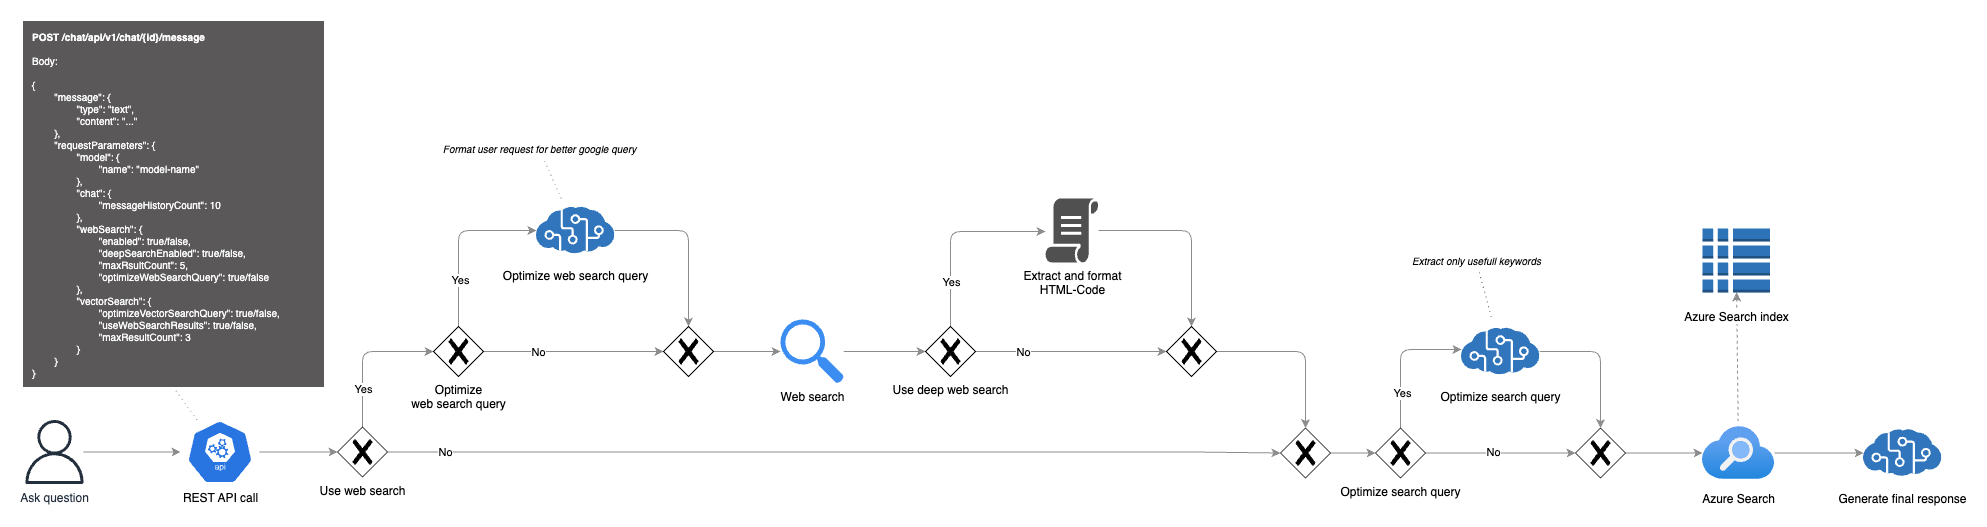

The diagram above was exported from draw.io. Its source (the exported page's mxGraphModel, read from the mxfile embedded in the PNG):
<mxGraphModel dx="1106" dy="1294" grid="0" gridSize="10" guides="1" tooltips="1" connect="1" arrows="1" fold="1" page="0" pageScale="1" pageWidth="827" pageHeight="1169" background="#ffffff" math="0" shadow="0">
  <root>
    <mxCell id="0" />
    <mxCell id="1" parent="0" />
    <mxCell id="41" style="edgeStyle=none;shape=connector;rounded=1;html=1;labelBackgroundColor=default;strokeColor=#8c8c8c;fontFamily=Helvetica;fontSize=11;fontColor=default;endArrow=classic;" parent="1" source="2" target="38" edge="1">
      <mxGeometry relative="1" as="geometry" />
    </mxCell>
    <mxCell id="2" value="Web search" style="sketch=0;html=1;aspect=fixed;strokeColor=none;shadow=0;align=center;verticalAlign=top;fillColor=#3B8DF1;shape=mxgraph.gcp2.search;labelPosition=center;verticalLabelPosition=bottom;" parent="1" vertex="1">
      <mxGeometry x="976" y="237.99999999999994" width="63.36" height="64" as="geometry" />
    </mxCell>
    <mxCell id="73" style="edgeStyle=orthogonalEdgeStyle;shape=connector;rounded=1;html=1;labelBackgroundColor=default;strokeColor=#8c8c8c;fontFamily=Helvetica;fontSize=11;fontColor=default;endArrow=classic;" parent="1" source="4" target="66" edge="1">
      <mxGeometry relative="1" as="geometry" />
    </mxCell>
    <mxCell id="78" style="shape=connector;rounded=1;html=1;labelBackgroundColor=default;strokeColor=#8c8c8c;fontFamily=Helvetica;fontSize=8;fontColor=default;endArrow=none;endFill=0;dashed=1;dashPattern=1 4;" parent="1" source="4" target="77" edge="1">
      <mxGeometry relative="1" as="geometry" />
    </mxCell>
    <mxCell id="4" value="Optimize web search query" style="sketch=0;html=1;points=[];align=center;image;fontSize=12;image=img/lib/mscae/Cognitive_Services.svg;" parent="1" vertex="1">
      <mxGeometry x="732" y="117" width="78.33" height="64" as="geometry" />
    </mxCell>
    <mxCell id="63" style="edgeStyle=orthogonalEdgeStyle;shape=connector;rounded=1;html=1;entryX=0.5;entryY=0;entryDx=0;entryDy=0;entryPerimeter=0;labelBackgroundColor=default;strokeColor=#8c8c8c;fontFamily=Helvetica;fontSize=11;fontColor=default;endArrow=classic;" parent="1" source="7" target="47" edge="1">
      <mxGeometry relative="1" as="geometry" />
    </mxCell>
    <mxCell id="7" value="Optimize search query" style="sketch=0;aspect=fixed;html=1;points=[];align=center;image;fontSize=12;image=img/lib/mscae/Cognitive_Services.svg;spacing=2;" parent="1" vertex="1">
      <mxGeometry x="1657" y="238" width="78.33" height="64" as="geometry" />
    </mxCell>
    <mxCell id="12" style="edgeStyle=none;html=1;strokeColor=#8c8c8c;" parent="1" source="8" target="9" edge="1">
      <mxGeometry relative="1" as="geometry" />
    </mxCell>
    <mxCell id="8" value="Ask question" style="sketch=0;outlineConnect=0;fontColor=#232F3E;gradientColor=none;fillColor=#232F3D;strokeColor=none;dashed=0;verticalLabelPosition=bottom;verticalAlign=top;align=center;html=1;fontSize=12;fontStyle=0;aspect=fixed;pointerEvents=1;shape=mxgraph.aws4.user;" parent="1" vertex="1">
      <mxGeometry x="218" y="338.5" width="64" height="64" as="geometry" />
    </mxCell>
    <mxCell id="15" style="edgeStyle=none;html=1;strokeColor=#8c8c8c;entryX=0;entryY=0.5;entryDx=0;entryDy=0;entryPerimeter=0;" parent="1" source="9" target="36" edge="1">
      <mxGeometry relative="1" as="geometry">
        <mxPoint x="525.0264504923382" y="370.8124049602443" as="targetPoint" />
      </mxGeometry>
    </mxCell>
    <mxCell id="64" style="shape=connector;rounded=1;html=1;labelBackgroundColor=default;strokeColor=#8c8c8c;fontFamily=Helvetica;fontSize=11;fontColor=default;endArrow=none;entryX=0.5;entryY=1;entryDx=0;entryDy=0;dashed=1;dashPattern=1 4;endFill=0;" parent="1" source="9" target="53" edge="1">
      <mxGeometry relative="1" as="geometry" />
    </mxCell>
    <mxCell id="9" value="REST API call" style="sketch=0;html=1;dashed=0;whitespace=wrap;fillColor=#2875E2;strokeColor=#ffffff;points=[[0.005,0.63,0],[0.1,0.2,0],[0.9,0.2,0],[0.5,0,0],[0.995,0.63,0],[0.72,0.99,0],[0.5,1,0],[0.28,0.99,0]];verticalLabelPosition=bottom;align=center;verticalAlign=top;shape=mxgraph.kubernetes.icon;prIcon=api;labelBackgroundColor=default;" parent="1" vertex="1">
      <mxGeometry x="376" y="338.5" width="79" height="64" as="geometry" />
    </mxCell>
    <mxCell id="13" value="Generate final response" style="sketch=0;aspect=fixed;html=1;points=[];align=center;image;fontSize=12;image=img/lib/mscae/Cognitive_Services.svg;" parent="1" vertex="1">
      <mxGeometry x="2059" y="339.5" width="78.33" height="64" as="geometry" />
    </mxCell>
    <mxCell id="17" style="edgeStyle=orthogonalEdgeStyle;html=1;strokeColor=#8c8c8c;exitX=1;exitY=0.5;exitDx=0;exitDy=0;exitPerimeter=0;entryX=0;entryY=0.5;entryDx=0;entryDy=0;entryPerimeter=0;" parent="1" source="36" target="55" edge="1">
      <mxGeometry relative="1" as="geometry">
        <mxPoint x="558" y="382.5" as="sourcePoint" />
        <Array as="points">
          <mxPoint x="1386" y="371" />
          <mxPoint x="1386" y="372" />
        </Array>
      </mxGeometry>
    </mxCell>
    <mxCell id="26" value="No" style="edgeLabel;html=1;align=center;verticalAlign=middle;resizable=0;points=[];" parent="17" vertex="1" connectable="0">
      <mxGeometry x="-0.2503" y="2" relative="1" as="geometry">
        <mxPoint x="-278" y="2" as="offset" />
      </mxGeometry>
    </mxCell>
    <mxCell id="21" style="edgeStyle=none;html=1;strokeColor=#8c8c8c;" parent="1" source="18" target="13" edge="1">
      <mxGeometry relative="1" as="geometry" />
    </mxCell>
    <mxCell id="18" value="Azure Search" style="aspect=fixed;html=1;points=[];align=center;image;fontSize=12;image=img/lib/azure2/app_services/Search_Services.svg;" parent="1" vertex="1">
      <mxGeometry x="1898" y="339.5" width="72" height="64" as="geometry" />
    </mxCell>
    <mxCell id="23" style="edgeStyle=none;html=1;strokeColor=#8c8c8c;dashed=1;startArrow=classic;startFill=1;endArrow=none;endFill=0;" parent="1" source="22" target="18" edge="1">
      <mxGeometry relative="1" as="geometry" />
    </mxCell>
    <mxCell id="22" value="Azure Search index" style="outlineConnect=0;dashed=0;verticalLabelPosition=bottom;verticalAlign=top;align=center;html=1;shape=mxgraph.aws3.global_secondary_index;fillColor=#2E73B8;gradientColor=none;spacingTop=11;labelBackgroundColor=default;" parent="1" vertex="1">
      <mxGeometry x="1898" y="147" width="67.5" height="64" as="geometry" />
    </mxCell>
    <mxCell id="30" style="edgeStyle=orthogonalEdgeStyle;html=1;strokeColor=#8c8c8c;entryX=0.5;entryY=0;entryDx=0;entryDy=0;entryPerimeter=0;" parent="1" source="27" target="44" edge="1">
      <mxGeometry relative="1" as="geometry" />
    </mxCell>
    <mxCell id="27" value="Extract and format&lt;br&gt;HTML-Code" style="sketch=0;pointerEvents=1;shadow=0;dashed=0;html=1;strokeColor=none;fillColor=#505050;labelPosition=center;verticalLabelPosition=bottom;verticalAlign=top;outlineConnect=0;align=center;shape=mxgraph.office.concepts.script;" parent="1" vertex="1">
      <mxGeometry x="1241" y="117" width="53" height="64" as="geometry" />
    </mxCell>
    <mxCell id="34" style="edgeStyle=none;html=1;startArrow=none;startFill=0;endArrow=none;endFill=0;dashed=1;dashPattern=1 4;strokeColor=#4F4F4F;" parent="1" source="33" target="7" edge="1">
      <mxGeometry relative="1" as="geometry" />
    </mxCell>
    <mxCell id="33" value="Extract only usefull keywords" style="text;html=1;align=center;verticalAlign=middle;resizable=0;points=[];autosize=1;strokeColor=none;fillColor=none;fontStyle=2;fontSize=10;" parent="1" vertex="1">
      <mxGeometry x="1598" y="167" width="147" height="24" as="geometry" />
    </mxCell>
    <mxCell id="70" style="edgeStyle=orthogonalEdgeStyle;shape=connector;rounded=1;html=1;entryX=0;entryY=0.5;entryDx=0;entryDy=0;entryPerimeter=0;labelBackgroundColor=default;strokeColor=#8c8c8c;fontFamily=Helvetica;fontSize=11;fontColor=default;endArrow=classic;" parent="1" source="36" target="65" edge="1">
      <mxGeometry relative="1" as="geometry">
        <Array as="points">
          <mxPoint x="558" y="270" />
        </Array>
      </mxGeometry>
    </mxCell>
    <mxCell id="79" value="Yes" style="edgeLabel;html=1;align=center;verticalAlign=middle;resizable=0;points=[];" parent="70" vertex="1" connectable="0">
      <mxGeometry x="-0.4171" y="1" relative="1" as="geometry">
        <mxPoint x="1" y="4" as="offset" />
      </mxGeometry>
    </mxCell>
    <mxCell id="36" value="Use web search" style="points=[[0.25,0.25,0],[0.5,0,0],[0.75,0.25,0],[1,0.5,0],[0.75,0.75,0],[0.5,1,0],[0.25,0.75,0],[0,0.5,0]];shape=mxgraph.bpmn.gateway2;html=1;verticalLabelPosition=bottom;labelBackgroundColor=#ffffff;verticalAlign=top;align=center;perimeter=rhombusPerimeter;outlineConnect=0;outline=none;symbol=none;gwType=exclusive;" parent="1" vertex="1">
      <mxGeometry x="533" y="345.5" width="50" height="50" as="geometry" />
    </mxCell>
    <mxCell id="43" style="edgeStyle=orthogonalEdgeStyle;shape=connector;rounded=1;html=1;labelBackgroundColor=default;strokeColor=#8c8c8c;fontFamily=Helvetica;fontSize=11;fontColor=default;endArrow=classic;exitX=0.5;exitY=0;exitDx=0;exitDy=0;exitPerimeter=0;" parent="1" source="38" target="27" edge="1">
      <mxGeometry relative="1" as="geometry">
        <Array as="points">
          <mxPoint x="1146" y="150" />
        </Array>
      </mxGeometry>
    </mxCell>
    <mxCell id="51" value="Yes" style="edgeLabel;html=1;align=center;verticalAlign=middle;resizable=0;points=[];" parent="43" vertex="1" connectable="0">
      <mxGeometry x="-0.5874" y="1" relative="1" as="geometry">
        <mxPoint x="1" y="-6" as="offset" />
      </mxGeometry>
    </mxCell>
    <mxCell id="45" style="edgeStyle=orthogonalEdgeStyle;shape=connector;rounded=1;html=1;entryX=0;entryY=0.5;entryDx=0;entryDy=0;entryPerimeter=0;labelBackgroundColor=default;strokeColor=#8c8c8c;fontFamily=Helvetica;fontSize=11;fontColor=default;endArrow=classic;" parent="1" source="38" target="44" edge="1">
      <mxGeometry relative="1" as="geometry" />
    </mxCell>
    <mxCell id="52" value="No" style="edgeLabel;html=1;align=center;verticalAlign=middle;resizable=0;points=[];" parent="45" vertex="1" connectable="0">
      <mxGeometry x="-0.2188" y="2" relative="1" as="geometry">
        <mxPoint x="-27" y="2" as="offset" />
      </mxGeometry>
    </mxCell>
    <mxCell id="38" value="Use deep web search" style="points=[[0.25,0.25,0],[0.5,0,0],[0.75,0.25,0],[1,0.5,0],[0.75,0.75,0],[0.5,1,0],[0.25,0.75,0],[0,0.5,0]];shape=mxgraph.bpmn.gateway2;html=1;verticalLabelPosition=bottom;labelBackgroundColor=#ffffff;verticalAlign=top;align=center;perimeter=rhombusPerimeter;outlineConnect=0;outline=none;symbol=none;gwType=exclusive;" parent="1" vertex="1">
      <mxGeometry x="1121" y="245" width="50" height="50" as="geometry" />
    </mxCell>
    <mxCell id="46" style="edgeStyle=orthogonalEdgeStyle;shape=connector;rounded=1;html=1;labelBackgroundColor=default;strokeColor=#8c8c8c;fontFamily=Helvetica;fontSize=11;fontColor=default;endArrow=classic;entryX=0.5;entryY=0;entryDx=0;entryDy=0;entryPerimeter=0;" parent="1" source="44" target="55" edge="1">
      <mxGeometry relative="1" as="geometry" />
    </mxCell>
    <mxCell id="44" value="" style="points=[[0.25,0.25,0],[0.5,0,0],[0.75,0.25,0],[1,0.5,0],[0.75,0.75,0],[0.5,1,0],[0.25,0.75,0],[0,0.5,0]];shape=mxgraph.bpmn.gateway2;html=1;verticalLabelPosition=bottom;labelBackgroundColor=#ffffff;verticalAlign=top;align=center;perimeter=rhombusPerimeter;outlineConnect=0;outline=none;symbol=none;gwType=exclusive;" parent="1" vertex="1">
      <mxGeometry x="1362" y="245" width="50" height="50" as="geometry" />
    </mxCell>
    <mxCell id="50" style="edgeStyle=orthogonalEdgeStyle;shape=connector;rounded=1;html=1;labelBackgroundColor=default;strokeColor=#8c8c8c;fontFamily=Helvetica;fontSize=11;fontColor=default;endArrow=classic;" parent="1" source="47" target="18" edge="1">
      <mxGeometry relative="1" as="geometry" />
    </mxCell>
    <mxCell id="47" value="" style="points=[[0.25,0.25,0],[0.5,0,0],[0.75,0.25,0],[1,0.5,0],[0.75,0.75,0],[0.5,1,0],[0.25,0.75,0],[0,0.5,0]];shape=mxgraph.bpmn.gateway2;html=1;verticalLabelPosition=bottom;labelBackgroundColor=#ffffff;verticalAlign=top;align=center;perimeter=rhombusPerimeter;outlineConnect=0;outline=none;symbol=none;gwType=exclusive;" parent="1" vertex="1">
      <mxGeometry x="1771" y="346.5" width="50" height="50" as="geometry" />
    </mxCell>
    <mxCell id="53" value="&lt;font style=&quot;font-size: 10px;&quot;&gt;&lt;b style=&quot;font-size: 10px;&quot;&gt;POST /chat/api/v1/chat/{id}/message&lt;br style=&quot;font-size: 10px;&quot;&gt;&lt;/b&gt;&lt;br style=&quot;font-size: 10px;&quot;&gt;Body:&lt;br style=&quot;font-size: 10px;&quot;&gt;&lt;br style=&quot;font-size: 10px;&quot;&gt;&#09;{&lt;br style=&quot;font-size: 10px;&quot;&gt;&#09;&#09;&#09;&lt;span style=&quot;white-space: pre; font-size: 10px;&quot;&gt;&#09;&lt;/span&gt;&quot;message&quot;: {&lt;br style=&quot;font-size: 10px;&quot;&gt;&lt;span style=&quot;white-space: pre; font-size: 10px;&quot;&gt;&#09;&lt;/span&gt;&lt;span style=&quot;white-space: pre; font-size: 10px;&quot;&gt;&#09;&lt;/span&gt;&quot;type&quot;: &quot;text&quot;,&lt;br style=&quot;font-size: 10px;&quot;&gt;&#09;&#09;&#09;&#09;&#09;&lt;span style=&quot;white-space: pre; font-size: 10px;&quot;&gt;&#09;&lt;/span&gt;&lt;span style=&quot;white-space: pre; font-size: 10px;&quot;&gt;&#09;&lt;/span&gt;&quot;content&quot;: &quot;...&quot;&lt;br style=&quot;font-size: 10px;&quot;&gt;&#09;&#09;&#09;&lt;span style=&quot;white-space: pre; font-size: 10px;&quot;&gt;&#09;&lt;/span&gt;},&lt;br style=&quot;font-size: 10px;&quot;&gt;&#09;&#09;&#09;&lt;span style=&quot;white-space: pre; font-size: 10px;&quot;&gt;&#09;&lt;/span&gt;&quot;requestParameters&quot;: {&lt;br&gt;&lt;span style=&quot;white-space: pre;&quot;&gt;&#09;&lt;/span&gt;&lt;span style=&quot;white-space: pre;&quot;&gt;&#09;&lt;/span&gt;&quot;model&quot;: {&lt;br&gt;&lt;span style=&quot;white-space: pre;&quot;&gt;&#09;&lt;/span&gt;&lt;span style=&quot;white-space: pre;&quot;&gt;&#09;&lt;/span&gt;&lt;span style=&quot;white-space: pre;&quot;&gt;&#09;&lt;/span&gt;&quot;name&quot;: &quot;model-name&quot;&lt;br&gt;&lt;span style=&quot;white-space: pre;&quot;&gt;&#09;&lt;/span&gt;&lt;span style=&quot;white-space: pre;&quot;&gt;&#09;&lt;/span&gt;},&lt;br style=&quot;font-size: 10px;&quot;&gt;&#09;&#09;&lt;span style=&quot;white-space: pre; font-size: 10px;&quot;&gt;&#09;&lt;/span&gt;&lt;span style=&quot;white-space: pre; font-size: 10px;&quot;&gt;&#09;&lt;/span&gt;&quot;chat&quot;: {&lt;br style=&quot;font-size: 10px;&quot;&gt;&#09;&#09;&#09;&lt;span style=&quot;white-space: pre; font-size: 10px;&quot;&gt;&#09;&lt;/span&gt;&lt;span style=&quot;white-space: pre; font-size: 10px;&quot;&gt;&#09;&lt;/span&gt;&lt;span style=&quot;white-space: pre; font-size: 10px;&quot;&gt;&#09;&lt;/span&gt;&quot;messageHistoryCount&quot;: 10&lt;br style=&quot;font-size: 10px;&quot;&gt;&#09;&#09;&lt;span style=&quot;white-space: pre; font-size: 10px;&quot;&gt;&#09;&lt;/span&gt;&lt;span style=&quot;white-space: pre; font-size: 10px;&quot;&gt;&#09;&lt;/span&gt;},&lt;br style=&quot;font-size: 10px;&quot;&gt;&#09;&#09;&#09;&#09;&#09;&lt;span style=&quot;white-space: pre; font-size: 10px;&quot;&gt;&#09;&lt;/span&gt;&lt;span style=&quot;white-space: pre; font-size: 10px;&quot;&gt;&#09;&lt;/span&gt;&quot;webSearch&quot;: {&lt;br style=&quot;font-size: 10px;&quot;&gt;&#09;&#09;&#09;&#09;&#09;&#09;&lt;span style=&quot;font-size: 10px;&quot;&gt;&#09;&lt;/span&gt;&lt;span style=&quot;white-space: pre; font-size: 10px;&quot;&gt;&#09;&lt;/span&gt;&lt;span style=&quot;white-space: pre; font-size: 10px;&quot;&gt;&#09;&lt;/span&gt;&lt;span style=&quot;white-space: pre; font-size: 10px;&quot;&gt;&#09;&lt;/span&gt;&quot;enabled&quot;: true/false,&lt;br style=&quot;font-size: 10px;&quot;&gt;&#09;&#09;&#09;&#09;&#09;&#09;&#09;&lt;span style=&quot;white-space: pre; font-size: 10px;&quot;&gt;&#09;&lt;/span&gt;&lt;span style=&quot;white-space: pre; font-size: 10px;&quot;&gt;&#09;&lt;/span&gt;&lt;span style=&quot;white-space: pre; font-size: 10px;&quot;&gt;&#09;&lt;/span&gt;&quot;deepSearchEnabled&quot;: true/false,&lt;br style=&quot;font-size: 10px;&quot;&gt;&#09;&#09;&#09;&#09;&#09;&#09;&#09;&lt;span style=&quot;white-space: pre; font-size: 10px;&quot;&gt;&#09;&lt;/span&gt;&lt;span style=&quot;white-space: pre; font-size: 10px;&quot;&gt;&#09;&lt;/span&gt;&lt;span style=&quot;white-space: pre; font-size: 10px;&quot;&gt;&#09;&lt;/span&gt;&quot;maxRsultCount&quot;: 5,&lt;br style=&quot;font-size: 10px;&quot;&gt;&lt;span style=&quot;white-space: pre; font-size: 10px;&quot;&gt;&#09;&lt;/span&gt;&lt;span style=&quot;white-space: pre; font-size: 10px;&quot;&gt;&#09;&lt;/span&gt;&lt;span style=&quot;white-space: pre; font-size: 10px;&quot;&gt;&#09;&lt;/span&gt;&quot;optimizeWebSearchQuery&quot;: true/false&lt;br style=&quot;font-size: 10px;&quot;&gt;&#09;&#09;&#09;&#09;&#09;&lt;span style=&quot;white-space: pre; font-size: 10px;&quot;&gt;&#09;&lt;/span&gt;&lt;span style=&quot;white-space: pre; font-size: 10px;&quot;&gt;&#09;&lt;/span&gt;},&lt;br style=&quot;font-size: 10px;&quot;&gt;&#09;&#09;&lt;span style=&quot;white-space: pre; font-size: 10px;&quot;&gt;&#09;&lt;/span&gt;&lt;span style=&quot;white-space: pre; font-size: 10px;&quot;&gt;&#09;&lt;/span&gt;&quot;vectorSearch&quot;: {&lt;br style=&quot;font-size: 10px;&quot;&gt;&#09;&#09;&#09;&#09;&lt;span style=&quot;white-space: pre; font-size: 10px;&quot;&gt;&lt;span style=&quot;white-space: pre; font-size: 10px;&quot;&gt;&#09;&lt;/span&gt;&#09;&lt;span style=&quot;white-space: pre; font-size: 10px;&quot;&gt;&#09;&lt;/span&gt;&lt;/span&gt;&quot;optimizeVectorSearchQuery&quot;: true/false,&lt;br&gt;&lt;span style=&quot;white-space: pre;&quot;&gt;&#09;&lt;/span&gt;&lt;span style=&quot;white-space: pre;&quot;&gt;&#09;&lt;/span&gt;&lt;span style=&quot;white-space: pre;&quot;&gt;&#09;&lt;/span&gt;&quot;useWebSearchResults&quot;: true/false,&lt;br&gt;&lt;span style=&quot;white-space: pre;&quot;&gt;&#09;&lt;/span&gt;&lt;span style=&quot;white-space: pre;&quot;&gt;&#09;&lt;/span&gt;&lt;span style=&quot;white-space: pre;&quot;&gt;&#09;&lt;/span&gt;&quot;maxResultCount&quot;: 3&lt;br style=&quot;font-size: 10px;&quot;&gt;&#09;&#09;&lt;span style=&quot;white-space: pre; font-size: 10px;&quot;&gt;&#09;&lt;/span&gt;&lt;span style=&quot;white-space: pre; font-size: 10px;&quot;&gt;&#09;&lt;/span&gt;}&lt;br style=&quot;font-size: 10px;&quot;&gt;&lt;span style=&quot;white-space: pre; font-size: 10px;&quot;&gt;&#09;&lt;/span&gt;}&lt;br style=&quot;font-size: 10px;&quot;&gt;&lt;/font&gt;&lt;div style=&quot;font-size: 10px;&quot;&gt;&lt;span style=&quot;background-color: initial; font-size: 10px;&quot;&gt;&lt;font style=&quot;font-size: 10px;&quot;&gt;&#09;}&lt;/font&gt;&lt;/span&gt;&lt;/div&gt;" style="whiteSpace=wrap;html=1;verticalAlign=top;fillColor=#5a5858;strokeColor=#ffffff;sketch=0;dashed=0;align=left;fontColor=#fcfcfc;spacingLeft=10;spacingBottom=10;spacingRight=10;spacingTop=6;spacing=0;fontSize=10;" parent="1" vertex="1">
      <mxGeometry x="218" y="-61" width="302" height="367" as="geometry" />
    </mxCell>
    <mxCell id="60" style="edgeStyle=orthogonalEdgeStyle;shape=connector;rounded=1;html=1;labelBackgroundColor=default;strokeColor=#8c8c8c;fontFamily=Helvetica;fontSize=11;fontColor=default;endArrow=classic;" parent="1" source="55" target="59" edge="1">
      <mxGeometry relative="1" as="geometry" />
    </mxCell>
    <mxCell id="55" value="" style="points=[[0.25,0.25,0],[0.5,0,0],[0.75,0.25,0],[1,0.5,0],[0.75,0.75,0],[0.5,1,0],[0.25,0.75,0],[0,0.5,0]];shape=mxgraph.bpmn.gateway2;html=1;verticalLabelPosition=bottom;labelBackgroundColor=#ffffff;verticalAlign=top;align=center;perimeter=rhombusPerimeter;outlineConnect=0;outline=none;symbol=none;gwType=exclusive;" parent="1" vertex="1">
      <mxGeometry x="1476" y="346.5" width="50" height="50" as="geometry" />
    </mxCell>
    <mxCell id="61" style="edgeStyle=orthogonalEdgeStyle;shape=connector;rounded=1;html=1;labelBackgroundColor=default;strokeColor=#8c8c8c;fontFamily=Helvetica;fontSize=11;fontColor=default;endArrow=classic;" parent="1" source="59" target="47" edge="1">
      <mxGeometry relative="1" as="geometry" />
    </mxCell>
    <mxCell id="81" value="No" style="edgeLabel;html=1;align=center;verticalAlign=middle;resizable=0;points=[];" parent="61" vertex="1" connectable="0">
      <mxGeometry x="0.16" y="-3" relative="1" as="geometry">
        <mxPoint x="-20" y="-4" as="offset" />
      </mxGeometry>
    </mxCell>
    <mxCell id="62" style="edgeStyle=orthogonalEdgeStyle;shape=connector;rounded=1;html=1;labelBackgroundColor=default;strokeColor=#8c8c8c;fontFamily=Helvetica;fontSize=11;fontColor=default;endArrow=classic;" parent="1" source="59" target="7" edge="1">
      <mxGeometry relative="1" as="geometry">
        <Array as="points">
          <mxPoint x="1596" y="268" />
        </Array>
      </mxGeometry>
    </mxCell>
    <mxCell id="80" value="Yes" style="edgeLabel;html=1;align=center;verticalAlign=middle;resizable=0;points=[];" parent="62" vertex="1" connectable="0">
      <mxGeometry x="-0.4899" y="-1" relative="1" as="geometry">
        <mxPoint as="offset" />
      </mxGeometry>
    </mxCell>
    <mxCell id="59" value="Optimize search query" style="points=[[0.25,0.25,0],[0.5,0,0],[0.75,0.25,0],[1,0.5,0],[0.75,0.75,0],[0.5,1,0],[0.25,0.75,0],[0,0.5,0]];shape=mxgraph.bpmn.gateway2;html=1;verticalLabelPosition=bottom;labelBackgroundColor=#ffffff;verticalAlign=top;align=center;perimeter=rhombusPerimeter;outlineConnect=0;outline=none;symbol=none;gwType=exclusive;" parent="1" vertex="1">
      <mxGeometry x="1571" y="346.5" width="50" height="50" as="geometry" />
    </mxCell>
    <mxCell id="71" style="edgeStyle=orthogonalEdgeStyle;shape=connector;rounded=1;html=1;entryX=0;entryY=0.5;entryDx=0;entryDy=0;entryPerimeter=0;labelBackgroundColor=default;strokeColor=#8c8c8c;fontFamily=Helvetica;fontSize=11;fontColor=default;endArrow=classic;" parent="1" source="65" target="66" edge="1">
      <mxGeometry relative="1" as="geometry" />
    </mxCell>
    <mxCell id="76" value="No" style="edgeLabel;html=1;align=center;verticalAlign=middle;resizable=0;points=[];fontSize=11;fontFamily=Helvetica;fontColor=default;" parent="71" vertex="1" connectable="0">
      <mxGeometry x="-0.2827" relative="1" as="geometry">
        <mxPoint x="-10" as="offset" />
      </mxGeometry>
    </mxCell>
    <mxCell id="72" style="edgeStyle=orthogonalEdgeStyle;shape=connector;rounded=1;html=1;labelBackgroundColor=default;strokeColor=#8c8c8c;fontFamily=Helvetica;fontSize=11;fontColor=default;endArrow=classic;" parent="1" source="65" target="4" edge="1">
      <mxGeometry relative="1" as="geometry">
        <Array as="points">
          <mxPoint x="654" y="149" />
        </Array>
      </mxGeometry>
    </mxCell>
    <mxCell id="75" value="Yes" style="edgeLabel;html=1;align=center;verticalAlign=middle;resizable=0;points=[];fontSize=11;fontFamily=Helvetica;fontColor=default;" parent="72" vertex="1" connectable="0">
      <mxGeometry x="-0.4718" y="-1" relative="1" as="geometry">
        <mxPoint y="-1" as="offset" />
      </mxGeometry>
    </mxCell>
    <mxCell id="65" value="Optimize&lt;br&gt;web search query" style="points=[[0.25,0.25,0],[0.5,0,0],[0.75,0.25,0],[1,0.5,0],[0.75,0.75,0],[0.5,1,0],[0.25,0.75,0],[0,0.5,0]];shape=mxgraph.bpmn.gateway2;html=1;verticalLabelPosition=bottom;labelBackgroundColor=#ffffff;verticalAlign=top;align=center;perimeter=rhombusPerimeter;outlineConnect=0;outline=none;symbol=none;gwType=exclusive;" parent="1" vertex="1">
      <mxGeometry x="629" y="245" width="50" height="50" as="geometry" />
    </mxCell>
    <mxCell id="74" style="edgeStyle=orthogonalEdgeStyle;shape=connector;rounded=1;html=1;labelBackgroundColor=default;strokeColor=#8c8c8c;fontFamily=Helvetica;fontSize=11;fontColor=default;endArrow=classic;" parent="1" source="66" target="2" edge="1">
      <mxGeometry relative="1" as="geometry" />
    </mxCell>
    <mxCell id="66" value="" style="points=[[0.25,0.25,0],[0.5,0,0],[0.75,0.25,0],[1,0.5,0],[0.75,0.75,0],[0.5,1,0],[0.25,0.75,0],[0,0.5,0]];shape=mxgraph.bpmn.gateway2;html=1;verticalLabelPosition=bottom;labelBackgroundColor=#ffffff;verticalAlign=top;align=center;perimeter=rhombusPerimeter;outlineConnect=0;outline=none;symbol=none;gwType=exclusive;" parent="1" vertex="1">
      <mxGeometry x="859" y="245" width="50" height="50" as="geometry" />
    </mxCell>
    <mxCell id="77" value="Format user request for better google query" style="text;html=1;align=center;verticalAlign=middle;resizable=0;points=[];autosize=1;strokeColor=none;fillColor=none;fontStyle=2;fontSize=10;" parent="1" vertex="1">
      <mxGeometry x="629" y="55" width="211" height="24" as="geometry" />
    </mxCell>
  </root>
</mxGraphModel>